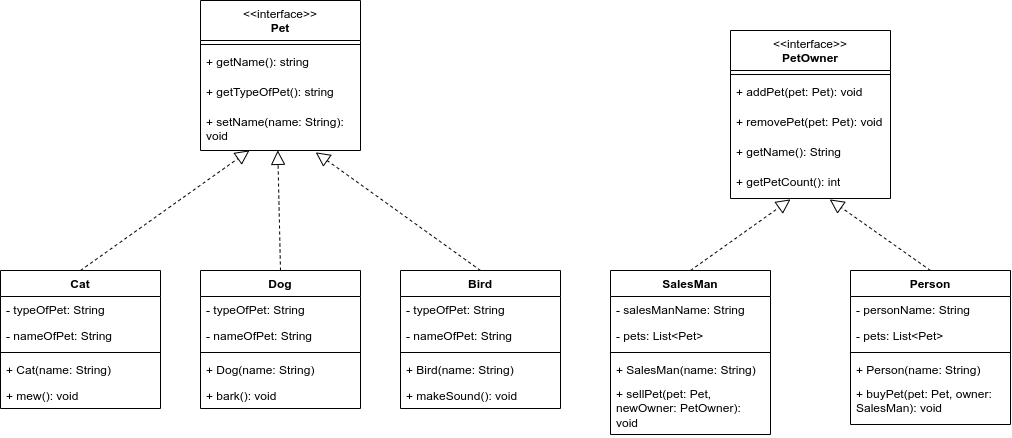

The diagram above was exported from draw.io. Its source (the exported page's mxGraphModel, read from the mxfile embedded in the PNG):
<mxGraphModel dx="1317" dy="2123" grid="1" gridSize="10" guides="1" tooltips="1" connect="1" arrows="1" fold="1" page="1" pageScale="1" pageWidth="850" pageHeight="1100" math="0" shadow="0">
  <root>
    <mxCell id="0" />
    <mxCell id="1" parent="0" />
    <mxCell id="2" value="&lt;span style=&quot;font-weight: normal;&quot;&gt;&amp;lt;&amp;lt;interface&amp;gt;&amp;gt;&lt;/span&gt;&lt;br&gt;Pet" style="swimlane;fontStyle=1;align=center;verticalAlign=top;childLayout=stackLayout;horizontal=1;startSize=40;horizontalStack=0;resizeParent=1;resizeParentMax=0;resizeLast=0;collapsible=1;marginBottom=0;whiteSpace=wrap;html=1;" vertex="1" parent="1">
      <mxGeometry x="200" y="250" width="160" height="150" as="geometry" />
    </mxCell>
    <mxCell id="3" value="" style="line;strokeWidth=1;fillColor=none;align=left;verticalAlign=middle;spacingTop=-1;spacingLeft=3;spacingRight=3;rotatable=0;labelPosition=right;points=[];portConstraint=eastwest;strokeColor=inherit;" vertex="1" parent="2">
      <mxGeometry y="40" width="160" height="8" as="geometry" />
    </mxCell>
    <mxCell id="4" value="+ getName(): string" style="text;strokeColor=none;fillColor=none;align=left;verticalAlign=top;spacingLeft=4;spacingRight=4;overflow=hidden;rotatable=0;points=[[0,0.5],[1,0.5]];portConstraint=eastwest;whiteSpace=wrap;html=1;" vertex="1" parent="2">
      <mxGeometry y="48" width="160" height="30" as="geometry" />
    </mxCell>
    <mxCell id="5" value="+ getTypeOfPet(): string" style="text;strokeColor=none;fillColor=none;align=left;verticalAlign=top;spacingLeft=4;spacingRight=4;overflow=hidden;rotatable=0;points=[[0,0.5],[1,0.5]];portConstraint=eastwest;whiteSpace=wrap;html=1;" vertex="1" parent="2">
      <mxGeometry y="78" width="160" height="30" as="geometry" />
    </mxCell>
    <mxCell id="6" value="+ setName(name: String): void" style="text;strokeColor=none;fillColor=none;align=left;verticalAlign=top;spacingLeft=4;spacingRight=4;overflow=hidden;rotatable=0;points=[[0,0.5],[1,0.5]];portConstraint=eastwest;whiteSpace=wrap;html=1;" vertex="1" parent="2">
      <mxGeometry y="108" width="160" height="42" as="geometry" />
    </mxCell>
    <mxCell id="7" value="Cat" style="swimlane;fontStyle=1;align=center;verticalAlign=top;childLayout=stackLayout;horizontal=1;startSize=26;horizontalStack=0;resizeParent=1;resizeParentMax=0;resizeLast=0;collapsible=1;marginBottom=0;whiteSpace=wrap;html=1;" vertex="1" parent="1">
      <mxGeometry y="520" width="160" height="138" as="geometry" />
    </mxCell>
    <mxCell id="8" value="- typeOfPet: String" style="text;strokeColor=none;fillColor=none;align=left;verticalAlign=top;spacingLeft=4;spacingRight=4;overflow=hidden;rotatable=0;points=[[0,0.5],[1,0.5]];portConstraint=eastwest;whiteSpace=wrap;html=1;" vertex="1" parent="7">
      <mxGeometry y="26" width="160" height="26" as="geometry" />
    </mxCell>
    <mxCell id="9" value="- nameOfPet: String" style="text;strokeColor=none;fillColor=none;align=left;verticalAlign=top;spacingLeft=4;spacingRight=4;overflow=hidden;rotatable=0;points=[[0,0.5],[1,0.5]];portConstraint=eastwest;whiteSpace=wrap;html=1;" vertex="1" parent="7">
      <mxGeometry y="52" width="160" height="26" as="geometry" />
    </mxCell>
    <mxCell id="10" value="" style="line;strokeWidth=1;fillColor=none;align=left;verticalAlign=middle;spacingTop=-1;spacingLeft=3;spacingRight=3;rotatable=0;labelPosition=right;points=[];portConstraint=eastwest;strokeColor=inherit;" vertex="1" parent="7">
      <mxGeometry y="78" width="160" height="8" as="geometry" />
    </mxCell>
    <mxCell id="11" value="+ Cat(name: String)" style="text;strokeColor=none;fillColor=none;align=left;verticalAlign=top;spacingLeft=4;spacingRight=4;overflow=hidden;rotatable=0;points=[[0,0.5],[1,0.5]];portConstraint=eastwest;whiteSpace=wrap;html=1;" vertex="1" parent="7">
      <mxGeometry y="86" width="160" height="26" as="geometry" />
    </mxCell>
    <mxCell id="12" value="+ mew(): void" style="text;strokeColor=none;fillColor=none;align=left;verticalAlign=top;spacingLeft=4;spacingRight=4;overflow=hidden;rotatable=0;points=[[0,0.5],[1,0.5]];portConstraint=eastwest;whiteSpace=wrap;html=1;" vertex="1" parent="7">
      <mxGeometry y="112" width="160" height="26" as="geometry" />
    </mxCell>
    <mxCell id="13" value="&lt;span style=&quot;font-weight: normal;&quot;&gt;&amp;lt;&amp;lt;interface&amp;gt;&amp;gt;&lt;/span&gt;&lt;br&gt;PetOwner" style="swimlane;fontStyle=1;align=center;verticalAlign=top;childLayout=stackLayout;horizontal=1;startSize=40;horizontalStack=0;resizeParent=1;resizeParentMax=0;resizeLast=0;collapsible=1;marginBottom=0;whiteSpace=wrap;html=1;" vertex="1" parent="1">
      <mxGeometry x="730" y="280" width="160" height="168" as="geometry" />
    </mxCell>
    <mxCell id="14" value="" style="line;strokeWidth=1;fillColor=none;align=left;verticalAlign=middle;spacingTop=-1;spacingLeft=3;spacingRight=3;rotatable=0;labelPosition=right;points=[];portConstraint=eastwest;strokeColor=inherit;" vertex="1" parent="13">
      <mxGeometry y="40" width="160" height="8" as="geometry" />
    </mxCell>
    <mxCell id="15" value="+ addPet(pet: Pet): void" style="text;strokeColor=none;fillColor=none;align=left;verticalAlign=top;spacingLeft=4;spacingRight=4;overflow=hidden;rotatable=0;points=[[0,0.5],[1,0.5]];portConstraint=eastwest;whiteSpace=wrap;html=1;" vertex="1" parent="13">
      <mxGeometry y="48" width="160" height="30" as="geometry" />
    </mxCell>
    <mxCell id="16" value="+ removePet(pet: Pet): void" style="text;strokeColor=none;fillColor=none;align=left;verticalAlign=top;spacingLeft=4;spacingRight=4;overflow=hidden;rotatable=0;points=[[0,0.5],[1,0.5]];portConstraint=eastwest;whiteSpace=wrap;html=1;" vertex="1" parent="13">
      <mxGeometry y="78" width="160" height="30" as="geometry" />
    </mxCell>
    <mxCell id="17" value="+ getName(): String" style="text;strokeColor=none;fillColor=none;align=left;verticalAlign=top;spacingLeft=4;spacingRight=4;overflow=hidden;rotatable=0;points=[[0,0.5],[1,0.5]];portConstraint=eastwest;whiteSpace=wrap;html=1;" vertex="1" parent="13">
      <mxGeometry y="108" width="160" height="30" as="geometry" />
    </mxCell>
    <mxCell id="18" value="+ getPetCount(): int" style="text;strokeColor=none;fillColor=none;align=left;verticalAlign=top;spacingLeft=4;spacingRight=4;overflow=hidden;rotatable=0;points=[[0,0.5],[1,0.5]];portConstraint=eastwest;whiteSpace=wrap;html=1;" vertex="1" parent="13">
      <mxGeometry y="138" width="160" height="30" as="geometry" />
    </mxCell>
    <mxCell id="19" value="Dog" style="swimlane;fontStyle=1;align=center;verticalAlign=top;childLayout=stackLayout;horizontal=1;startSize=26;horizontalStack=0;resizeParent=1;resizeParentMax=0;resizeLast=0;collapsible=1;marginBottom=0;whiteSpace=wrap;html=1;" vertex="1" parent="1">
      <mxGeometry x="200" y="520" width="160" height="138" as="geometry" />
    </mxCell>
    <mxCell id="20" value="- typeOfPet: String" style="text;strokeColor=none;fillColor=none;align=left;verticalAlign=top;spacingLeft=4;spacingRight=4;overflow=hidden;rotatable=0;points=[[0,0.5],[1,0.5]];portConstraint=eastwest;whiteSpace=wrap;html=1;" vertex="1" parent="19">
      <mxGeometry y="26" width="160" height="26" as="geometry" />
    </mxCell>
    <mxCell id="21" value="- nameOfPet: String" style="text;strokeColor=none;fillColor=none;align=left;verticalAlign=top;spacingLeft=4;spacingRight=4;overflow=hidden;rotatable=0;points=[[0,0.5],[1,0.5]];portConstraint=eastwest;whiteSpace=wrap;html=1;" vertex="1" parent="19">
      <mxGeometry y="52" width="160" height="26" as="geometry" />
    </mxCell>
    <mxCell id="22" value="" style="line;strokeWidth=1;fillColor=none;align=left;verticalAlign=middle;spacingTop=-1;spacingLeft=3;spacingRight=3;rotatable=0;labelPosition=right;points=[];portConstraint=eastwest;strokeColor=inherit;" vertex="1" parent="19">
      <mxGeometry y="78" width="160" height="8" as="geometry" />
    </mxCell>
    <mxCell id="23" value="+ Dog(name: String)" style="text;strokeColor=none;fillColor=none;align=left;verticalAlign=top;spacingLeft=4;spacingRight=4;overflow=hidden;rotatable=0;points=[[0,0.5],[1,0.5]];portConstraint=eastwest;whiteSpace=wrap;html=1;" vertex="1" parent="19">
      <mxGeometry y="86" width="160" height="26" as="geometry" />
    </mxCell>
    <mxCell id="24" value="+ bark(): void" style="text;strokeColor=none;fillColor=none;align=left;verticalAlign=top;spacingLeft=4;spacingRight=4;overflow=hidden;rotatable=0;points=[[0,0.5],[1,0.5]];portConstraint=eastwest;whiteSpace=wrap;html=1;" vertex="1" parent="19">
      <mxGeometry y="112" width="160" height="26" as="geometry" />
    </mxCell>
    <mxCell id="25" value="Bird" style="swimlane;fontStyle=1;align=center;verticalAlign=top;childLayout=stackLayout;horizontal=1;startSize=26;horizontalStack=0;resizeParent=1;resizeParentMax=0;resizeLast=0;collapsible=1;marginBottom=0;whiteSpace=wrap;html=1;" vertex="1" parent="1">
      <mxGeometry x="400" y="520" width="160" height="138" as="geometry" />
    </mxCell>
    <mxCell id="26" value="- typeOfPet: String" style="text;strokeColor=none;fillColor=none;align=left;verticalAlign=top;spacingLeft=4;spacingRight=4;overflow=hidden;rotatable=0;points=[[0,0.5],[1,0.5]];portConstraint=eastwest;whiteSpace=wrap;html=1;" vertex="1" parent="25">
      <mxGeometry y="26" width="160" height="26" as="geometry" />
    </mxCell>
    <mxCell id="27" value="- nameOfPet: String" style="text;strokeColor=none;fillColor=none;align=left;verticalAlign=top;spacingLeft=4;spacingRight=4;overflow=hidden;rotatable=0;points=[[0,0.5],[1,0.5]];portConstraint=eastwest;whiteSpace=wrap;html=1;" vertex="1" parent="25">
      <mxGeometry y="52" width="160" height="26" as="geometry" />
    </mxCell>
    <mxCell id="28" value="" style="line;strokeWidth=1;fillColor=none;align=left;verticalAlign=middle;spacingTop=-1;spacingLeft=3;spacingRight=3;rotatable=0;labelPosition=right;points=[];portConstraint=eastwest;strokeColor=inherit;" vertex="1" parent="25">
      <mxGeometry y="78" width="160" height="8" as="geometry" />
    </mxCell>
    <mxCell id="29" value="+ Bird(name: String)" style="text;strokeColor=none;fillColor=none;align=left;verticalAlign=top;spacingLeft=4;spacingRight=4;overflow=hidden;rotatable=0;points=[[0,0.5],[1,0.5]];portConstraint=eastwest;whiteSpace=wrap;html=1;" vertex="1" parent="25">
      <mxGeometry y="86" width="160" height="26" as="geometry" />
    </mxCell>
    <mxCell id="30" value="+ makeSound(): void" style="text;strokeColor=none;fillColor=none;align=left;verticalAlign=top;spacingLeft=4;spacingRight=4;overflow=hidden;rotatable=0;points=[[0,0.5],[1,0.5]];portConstraint=eastwest;whiteSpace=wrap;html=1;" vertex="1" parent="25">
      <mxGeometry y="112" width="160" height="26" as="geometry" />
    </mxCell>
    <mxCell id="31" value="" style="endArrow=block;dashed=1;endFill=0;endSize=12;html=1;rounded=0;exitX=0.5;exitY=0;exitDx=0;exitDy=0;entryX=0.72;entryY=1.043;entryDx=0;entryDy=0;entryPerimeter=0;" edge="1" source="25" target="6" parent="1">
      <mxGeometry width="160" relative="1" as="geometry">
        <mxPoint x="459.9999999999999" y="418.20799999999986" as="sourcePoint" />
        <mxPoint x="493.12" y="380" as="targetPoint" />
      </mxGeometry>
    </mxCell>
    <mxCell id="32" value="" style="endArrow=block;dashed=1;endFill=0;endSize=12;html=1;rounded=0;exitX=0.5;exitY=0;exitDx=0;exitDy=0;entryX=0.483;entryY=0.997;entryDx=0;entryDy=0;entryPerimeter=0;" edge="1" source="19" target="6" parent="1">
      <mxGeometry width="160" relative="1" as="geometry">
        <mxPoint x="490" y="530" as="sourcePoint" />
        <mxPoint x="325" y="441" as="targetPoint" />
      </mxGeometry>
    </mxCell>
    <mxCell id="33" value="" style="endArrow=block;dashed=1;endFill=0;endSize=12;html=1;rounded=0;exitX=0.5;exitY=0;exitDx=0;exitDy=0;entryX=0.306;entryY=0.997;entryDx=0;entryDy=0;entryPerimeter=0;" edge="1" source="7" target="6" parent="1">
      <mxGeometry width="160" relative="1" as="geometry">
        <mxPoint x="500" y="540" as="sourcePoint" />
        <mxPoint x="335" y="451" as="targetPoint" />
      </mxGeometry>
    </mxCell>
    <mxCell id="34" value="SalesMan" style="swimlane;fontStyle=1;align=center;verticalAlign=top;childLayout=stackLayout;horizontal=1;startSize=26;horizontalStack=0;resizeParent=1;resizeParentMax=0;resizeLast=0;collapsible=1;marginBottom=0;whiteSpace=wrap;html=1;" vertex="1" parent="1">
      <mxGeometry x="610" y="520" width="160" height="164" as="geometry" />
    </mxCell>
    <mxCell id="35" value="- salesManName: String" style="text;strokeColor=none;fillColor=none;align=left;verticalAlign=top;spacingLeft=4;spacingRight=4;overflow=hidden;rotatable=0;points=[[0,0.5],[1,0.5]];portConstraint=eastwest;whiteSpace=wrap;html=1;" vertex="1" parent="34">
      <mxGeometry y="26" width="160" height="26" as="geometry" />
    </mxCell>
    <mxCell id="36" value="- pets: List&amp;lt;Pet&amp;gt;" style="text;strokeColor=none;fillColor=none;align=left;verticalAlign=top;spacingLeft=4;spacingRight=4;overflow=hidden;rotatable=0;points=[[0,0.5],[1,0.5]];portConstraint=eastwest;whiteSpace=wrap;html=1;" vertex="1" parent="34">
      <mxGeometry y="52" width="160" height="26" as="geometry" />
    </mxCell>
    <mxCell id="37" value="" style="line;strokeWidth=1;fillColor=none;align=left;verticalAlign=middle;spacingTop=-1;spacingLeft=3;spacingRight=3;rotatable=0;labelPosition=right;points=[];portConstraint=eastwest;strokeColor=inherit;" vertex="1" parent="34">
      <mxGeometry y="78" width="160" height="8" as="geometry" />
    </mxCell>
    <mxCell id="38" value="+ SalesMan(name: String)" style="text;strokeColor=none;fillColor=none;align=left;verticalAlign=top;spacingLeft=4;spacingRight=4;overflow=hidden;rotatable=0;points=[[0,0.5],[1,0.5]];portConstraint=eastwest;whiteSpace=wrap;html=1;" vertex="1" parent="34">
      <mxGeometry y="86" width="160" height="24" as="geometry" />
    </mxCell>
    <mxCell id="39" value="+ sellPet(pet: Pet, newOwner: PetOwner): void" style="text;strokeColor=none;fillColor=none;align=left;verticalAlign=top;spacingLeft=4;spacingRight=4;overflow=hidden;rotatable=0;points=[[0,0.5],[1,0.5]];portConstraint=eastwest;whiteSpace=wrap;html=1;" vertex="1" parent="34">
      <mxGeometry y="110" width="160" height="54" as="geometry" />
    </mxCell>
    <mxCell id="40" value="Person" style="swimlane;fontStyle=1;align=center;verticalAlign=top;childLayout=stackLayout;horizontal=1;startSize=26;horizontalStack=0;resizeParent=1;resizeParentMax=0;resizeLast=0;collapsible=1;marginBottom=0;whiteSpace=wrap;html=1;" vertex="1" parent="1">
      <mxGeometry x="850" y="520" width="160" height="154" as="geometry" />
    </mxCell>
    <mxCell id="41" value="- personName: String" style="text;strokeColor=none;fillColor=none;align=left;verticalAlign=top;spacingLeft=4;spacingRight=4;overflow=hidden;rotatable=0;points=[[0,0.5],[1,0.5]];portConstraint=eastwest;whiteSpace=wrap;html=1;" vertex="1" parent="40">
      <mxGeometry y="26" width="160" height="26" as="geometry" />
    </mxCell>
    <mxCell id="42" value="- pets: List&amp;lt;Pet&amp;gt;" style="text;strokeColor=none;fillColor=none;align=left;verticalAlign=top;spacingLeft=4;spacingRight=4;overflow=hidden;rotatable=0;points=[[0,0.5],[1,0.5]];portConstraint=eastwest;whiteSpace=wrap;html=1;" vertex="1" parent="40">
      <mxGeometry y="52" width="160" height="26" as="geometry" />
    </mxCell>
    <mxCell id="43" value="" style="line;strokeWidth=1;fillColor=none;align=left;verticalAlign=middle;spacingTop=-1;spacingLeft=3;spacingRight=3;rotatable=0;labelPosition=right;points=[];portConstraint=eastwest;strokeColor=inherit;" vertex="1" parent="40">
      <mxGeometry y="78" width="160" height="8" as="geometry" />
    </mxCell>
    <mxCell id="44" value="+ Person(name: String)" style="text;strokeColor=none;fillColor=none;align=left;verticalAlign=top;spacingLeft=4;spacingRight=4;overflow=hidden;rotatable=0;points=[[0,0.5],[1,0.5]];portConstraint=eastwest;whiteSpace=wrap;html=1;" vertex="1" parent="40">
      <mxGeometry y="86" width="160" height="24" as="geometry" />
    </mxCell>
    <mxCell id="45" value="+ buyPet(pet: Pet, owner: SalesMan): void" style="text;strokeColor=none;fillColor=none;align=left;verticalAlign=top;spacingLeft=4;spacingRight=4;overflow=hidden;rotatable=0;points=[[0,0.5],[1,0.5]];portConstraint=eastwest;whiteSpace=wrap;html=1;" vertex="1" parent="40">
      <mxGeometry y="110" width="160" height="44" as="geometry" />
    </mxCell>
    <mxCell id="46" value="" style="endArrow=block;dashed=1;endFill=0;endSize=12;html=1;rounded=0;entryX=0.375;entryY=1.029;entryDx=0;entryDy=0;entryPerimeter=0;exitX=0.5;exitY=0;exitDx=0;exitDy=0;" edge="1" source="34" target="18" parent="1">
      <mxGeometry width="160" relative="1" as="geometry">
        <mxPoint x="640" y="540" as="sourcePoint" />
        <mxPoint x="800" y="540" as="targetPoint" />
      </mxGeometry>
    </mxCell>
    <mxCell id="47" value="" style="endArrow=block;dashed=1;endFill=0;endSize=12;html=1;rounded=0;exitX=0.5;exitY=0;exitDx=0;exitDy=0;entryX=0.62;entryY=1.029;entryDx=0;entryDy=0;entryPerimeter=0;" edge="1" source="40" target="18" parent="1">
      <mxGeometry width="160" relative="1" as="geometry">
        <mxPoint x="640" y="540" as="sourcePoint" />
        <mxPoint x="800" y="540" as="targetPoint" />
      </mxGeometry>
    </mxCell>
  </root>
</mxGraphModel>